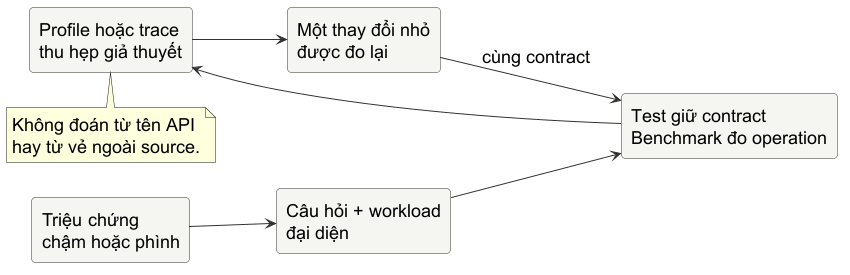

The diagram above was rendered by PlantUML. Its source (embedded in the PNG):
@startuml
skinparam backgroundColor #FFFFFF
skinparam shadowing false
skinparam defaultFontName "Source Sans 3"
skinparam defaultFontSize 18
skinparam rectangle {
  BackgroundColor #F5F5F2
  BorderColor #333333
  RoundCorner 8
}
skinparam arrowColor #333333
left to right direction

rectangle "Triệu chứng\nchậm hoặc phình" as symptom
rectangle "Câu hỏi + workload\nđại diện" as question
rectangle "Test giữ contract\nBenchmark đo operation" as measure
rectangle "Profile hoặc trace\nthu hẹp giả thuyết" as evidence
rectangle "Một thay đổi nhỏ\nđược đo lại" as change

symptom --> question
question --> measure
measure --> evidence
evidence --> change
change --> measure : cùng contract

note bottom of evidence
  Không đoán từ tên API
  hay từ vẻ ngoài source.
end note
@enduml